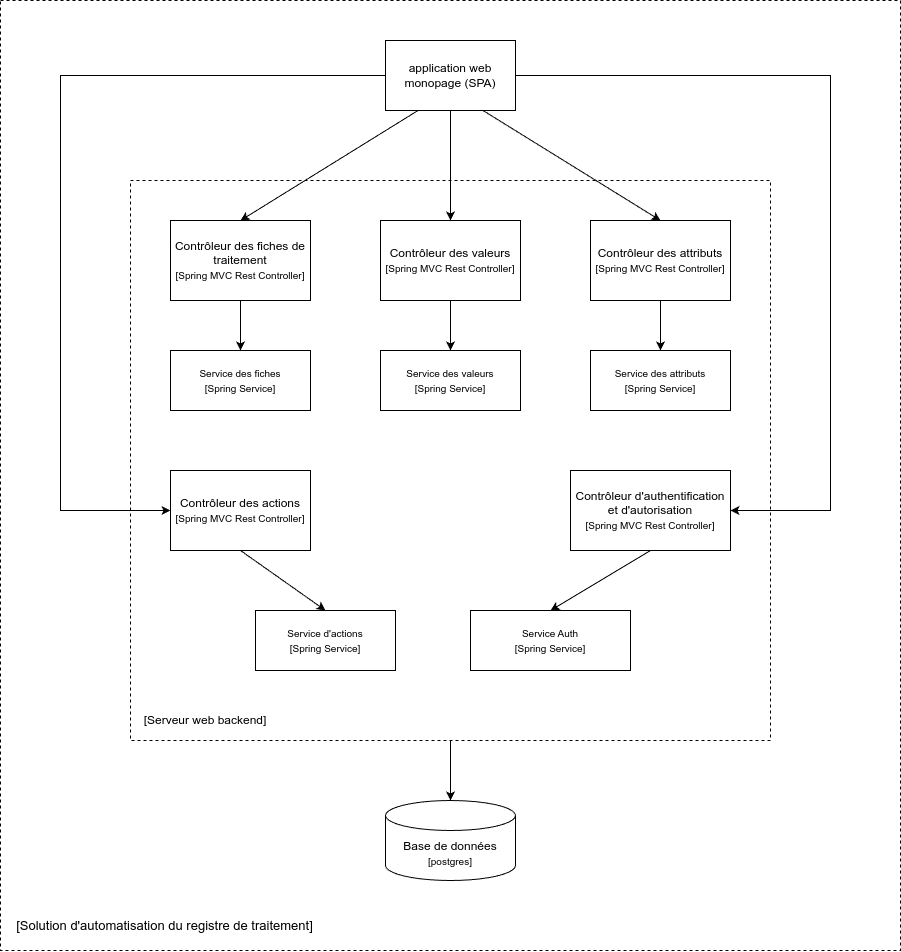

The diagram above was exported from draw.io. Its source (the exported page's mxGraphModel, read from the mxfile embedded in the PNG):
<mxGraphModel dx="659" dy="729" grid="1" gridSize="10" guides="1" tooltips="1" connect="1" arrows="1" fold="1" page="1" pageScale="1" pageWidth="850" pageHeight="1100" math="0" shadow="0">
  <root>
    <mxCell id="0" />
    <mxCell id="1" parent="0" />
    <mxCell id="DYBYIli6eU2UQCDjwDZS-16" value="&lt;div&gt;&lt;br&gt;&lt;/div&gt;" style="rounded=0;whiteSpace=wrap;html=1;dashed=1;" vertex="1" parent="1">
      <mxGeometry x="880" y="10" width="900" height="950" as="geometry" />
    </mxCell>
    <mxCell id="DYBYIli6eU2UQCDjwDZS-17" value="" style="rounded=0;whiteSpace=wrap;html=1;dashed=1;" vertex="1" parent="1">
      <mxGeometry x="1010" y="190" width="640" height="560" as="geometry" />
    </mxCell>
    <mxCell id="DYBYIli6eU2UQCDjwDZS-18" value="application web monopage (SPA)" style="rounded=0;whiteSpace=wrap;html=1;" vertex="1" parent="1">
      <mxGeometry x="1265" y="50" width="130" height="70" as="geometry" />
    </mxCell>
    <mxCell id="DYBYIli6eU2UQCDjwDZS-19" value="Base de données&lt;div&gt;&lt;font style=&quot;font-size: 10px;&quot;&gt;[postgres]&lt;/font&gt;&lt;/div&gt;" style="shape=cylinder3;whiteSpace=wrap;html=1;boundedLbl=1;backgroundOutline=1;size=15;" vertex="1" parent="1">
      <mxGeometry x="1265" y="810" width="130" height="80" as="geometry" />
    </mxCell>
    <mxCell id="DYBYIli6eU2UQCDjwDZS-21" value="Contrôleur des fiches de traitement&lt;div&gt;&lt;font style=&quot;font-size: 10px;&quot;&gt;[Spring MVC Rest Controller]&lt;/font&gt;&lt;/div&gt;" style="rounded=0;whiteSpace=wrap;html=1;" vertex="1" parent="1">
      <mxGeometry x="1050" y="230" width="140" height="80" as="geometry" />
    </mxCell>
    <mxCell id="DYBYIli6eU2UQCDjwDZS-22" value="" style="endArrow=classic;html=1;rounded=0;exitX=0.25;exitY=1;exitDx=0;exitDy=0;entryX=0.5;entryY=0;entryDx=0;entryDy=0;" edge="1" source="DYBYIli6eU2UQCDjwDZS-18" target="DYBYIli6eU2UQCDjwDZS-21" parent="1">
      <mxGeometry width="50" height="50" relative="1" as="geometry">
        <mxPoint x="1410" y="190" as="sourcePoint" />
        <mxPoint x="1460" y="140" as="targetPoint" />
      </mxGeometry>
    </mxCell>
    <mxCell id="DYBYIli6eU2UQCDjwDZS-25" value="" style="endArrow=classic;html=1;rounded=0;exitX=0.5;exitY=1;exitDx=0;exitDy=0;entryX=0.5;entryY=0;entryDx=0;entryDy=0;entryPerimeter=0;" edge="1" source="DYBYIli6eU2UQCDjwDZS-17" target="DYBYIli6eU2UQCDjwDZS-19" parent="1">
      <mxGeometry width="50" height="50" relative="1" as="geometry">
        <mxPoint x="1350" y="540" as="sourcePoint" />
        <mxPoint x="1400" y="490" as="targetPoint" />
      </mxGeometry>
    </mxCell>
    <mxCell id="DYBYIli6eU2UQCDjwDZS-26" value="[Serveur web backend]" style="text;html=1;align=center;verticalAlign=middle;whiteSpace=wrap;rounded=0;" vertex="1" parent="1">
      <mxGeometry x="1020" y="715" width="130" height="30" as="geometry" />
    </mxCell>
    <mxCell id="DYBYIli6eU2UQCDjwDZS-27" value="Contrôleur des valeurs&lt;div&gt;&lt;font style=&quot;font-size: 10px;&quot;&gt;[Spring MVC Rest Controller]&lt;/font&gt;&lt;/div&gt;" style="rounded=0;whiteSpace=wrap;html=1;" vertex="1" parent="1">
      <mxGeometry x="1260" y="230" width="140" height="80" as="geometry" />
    </mxCell>
    <mxCell id="DYBYIli6eU2UQCDjwDZS-28" value="Contrôleur des attributs&lt;div&gt;&lt;font style=&quot;font-size: 10px;&quot;&gt;[Spring MVC Rest Controller]&lt;/font&gt;&lt;/div&gt;" style="rounded=0;whiteSpace=wrap;html=1;" vertex="1" parent="1">
      <mxGeometry x="1470" y="230" width="140" height="80" as="geometry" />
    </mxCell>
    <mxCell id="DYBYIli6eU2UQCDjwDZS-29" value="Contrôleur des actions&lt;div&gt;&lt;font style=&quot;font-size: 10px;&quot;&gt;[Spring MVC Rest Controller]&lt;/font&gt;&lt;/div&gt;" style="rounded=0;whiteSpace=wrap;html=1;" vertex="1" parent="1">
      <mxGeometry x="1050" y="480" width="140" height="80" as="geometry" />
    </mxCell>
    <mxCell id="DYBYIli6eU2UQCDjwDZS-30" value="&lt;div&gt;&lt;font style=&quot;font-size: 10px;&quot;&gt;&lt;span style=&quot;font-size: 12px;&quot;&gt;Contrôleur d'authentification et d'autorisation&lt;/span&gt;&lt;/font&gt;&lt;/div&gt;&lt;div&gt;&lt;font style=&quot;font-size: 10px;&quot;&gt;[Spring MVC Rest Controller]&lt;/font&gt;&lt;/div&gt;" style="rounded=0;whiteSpace=wrap;html=1;" vertex="1" parent="1">
      <mxGeometry x="1450" y="480" width="160" height="80" as="geometry" />
    </mxCell>
    <mxCell id="DYBYIli6eU2UQCDjwDZS-31" value="&lt;div&gt;&lt;span style=&quot;font-size: 10px; background-color: initial;&quot;&gt;Service des fiches&lt;/span&gt;&lt;/div&gt;&lt;div&gt;&lt;span style=&quot;font-size: 10px; background-color: initial;&quot;&gt;[Spring Service]&lt;/span&gt;&lt;br&gt;&lt;/div&gt;" style="rounded=0;whiteSpace=wrap;html=1;" vertex="1" parent="1">
      <mxGeometry x="1050" y="360" width="140" height="60" as="geometry" />
    </mxCell>
    <mxCell id="DYBYIli6eU2UQCDjwDZS-32" value="" style="endArrow=classic;html=1;rounded=0;exitX=0.5;exitY=1;exitDx=0;exitDy=0;entryX=0.5;entryY=0;entryDx=0;entryDy=0;" edge="1" parent="1" source="DYBYIli6eU2UQCDjwDZS-21" target="DYBYIli6eU2UQCDjwDZS-31">
      <mxGeometry width="50" height="50" relative="1" as="geometry">
        <mxPoint x="1210" y="380" as="sourcePoint" />
        <mxPoint x="1260" y="330" as="targetPoint" />
      </mxGeometry>
    </mxCell>
    <mxCell id="DYBYIli6eU2UQCDjwDZS-33" value="&lt;div&gt;&lt;font style=&quot;font-size: 10px;&quot;&gt;Service des valeurs&lt;/font&gt;&lt;/div&gt;&lt;div&gt;&lt;font style=&quot;font-size: 10px;&quot;&gt;[Spring Service]&lt;/font&gt;&lt;/div&gt;" style="rounded=0;whiteSpace=wrap;html=1;" vertex="1" parent="1">
      <mxGeometry x="1260" y="360" width="140" height="60" as="geometry" />
    </mxCell>
    <mxCell id="DYBYIli6eU2UQCDjwDZS-34" value="" style="endArrow=classic;html=1;rounded=0;exitX=0.5;exitY=1;exitDx=0;exitDy=0;entryX=0.5;entryY=0;entryDx=0;entryDy=0;" edge="1" parent="1" source="DYBYIli6eU2UQCDjwDZS-27" target="DYBYIli6eU2UQCDjwDZS-33">
      <mxGeometry width="50" height="50" relative="1" as="geometry">
        <mxPoint x="1320" y="330" as="sourcePoint" />
        <mxPoint x="1320" y="380" as="targetPoint" />
      </mxGeometry>
    </mxCell>
    <mxCell id="DYBYIli6eU2UQCDjwDZS-35" value="&lt;div&gt;&lt;font style=&quot;font-size: 10px;&quot;&gt;Service des attributs&lt;/font&gt;&lt;/div&gt;&lt;div&gt;&lt;font style=&quot;font-size: 10px;&quot;&gt;[Spring Service]&lt;/font&gt;&lt;/div&gt;" style="rounded=0;whiteSpace=wrap;html=1;" vertex="1" parent="1">
      <mxGeometry x="1470" y="360" width="140" height="60" as="geometry" />
    </mxCell>
    <mxCell id="DYBYIli6eU2UQCDjwDZS-36" value="" style="endArrow=classic;html=1;rounded=0;exitX=0.5;exitY=1;exitDx=0;exitDy=0;entryX=0.5;entryY=0;entryDx=0;entryDy=0;" edge="1" parent="1" source="DYBYIli6eU2UQCDjwDZS-28" target="DYBYIli6eU2UQCDjwDZS-35">
      <mxGeometry width="50" height="50" relative="1" as="geometry">
        <mxPoint x="1539.68" y="335" as="sourcePoint" />
        <mxPoint x="1540" y="360" as="targetPoint" />
      </mxGeometry>
    </mxCell>
    <mxCell id="DYBYIli6eU2UQCDjwDZS-37" value="&lt;div&gt;&lt;span style=&quot;font-size: 10px; background-color: initial;&quot;&gt;Service d'actions&lt;/span&gt;&lt;/div&gt;&lt;div&gt;&lt;span style=&quot;font-size: 10px; background-color: initial;&quot;&gt;[Spring Service]&lt;/span&gt;&lt;br&gt;&lt;/div&gt;" style="rounded=0;whiteSpace=wrap;html=1;" vertex="1" parent="1">
      <mxGeometry x="1135" y="620" width="140" height="60" as="geometry" />
    </mxCell>
    <mxCell id="DYBYIli6eU2UQCDjwDZS-38" value="&lt;div&gt;&lt;font style=&quot;font-size: 10px;&quot;&gt;Service Auth&lt;/font&gt;&lt;/div&gt;&lt;div&gt;&lt;font style=&quot;font-size: 10px;&quot;&gt;[Spring Service]&lt;/font&gt;&lt;/div&gt;" style="rounded=0;whiteSpace=wrap;html=1;" vertex="1" parent="1">
      <mxGeometry x="1350" y="620" width="160" height="60" as="geometry" />
    </mxCell>
    <mxCell id="DYBYIli6eU2UQCDjwDZS-39" value="" style="endArrow=classic;html=1;rounded=0;exitX=0.5;exitY=1;exitDx=0;exitDy=0;entryX=0.5;entryY=0;entryDx=0;entryDy=0;" edge="1" parent="1" source="DYBYIli6eU2UQCDjwDZS-29" target="DYBYIli6eU2UQCDjwDZS-37">
      <mxGeometry width="50" height="50" relative="1" as="geometry">
        <mxPoint x="1240" y="560" as="sourcePoint" />
        <mxPoint x="1290" y="510" as="targetPoint" />
      </mxGeometry>
    </mxCell>
    <mxCell id="DYBYIli6eU2UQCDjwDZS-40" value="" style="endArrow=classic;html=1;rounded=0;exitX=0.5;exitY=1;exitDx=0;exitDy=0;entryX=0.5;entryY=0;entryDx=0;entryDy=0;" edge="1" parent="1" source="DYBYIli6eU2UQCDjwDZS-30" target="DYBYIli6eU2UQCDjwDZS-38">
      <mxGeometry width="50" height="50" relative="1" as="geometry">
        <mxPoint x="1539.55" y="580" as="sourcePoint" />
        <mxPoint x="1539.55" y="630" as="targetPoint" />
      </mxGeometry>
    </mxCell>
    <mxCell id="DYBYIli6eU2UQCDjwDZS-41" value="" style="endArrow=classic;html=1;rounded=0;exitX=0.75;exitY=1;exitDx=0;exitDy=0;entryX=0.5;entryY=0;entryDx=0;entryDy=0;" edge="1" parent="1" source="DYBYIli6eU2UQCDjwDZS-18" target="DYBYIli6eU2UQCDjwDZS-28">
      <mxGeometry width="50" height="50" relative="1" as="geometry">
        <mxPoint x="1308" y="130" as="sourcePoint" />
        <mxPoint x="1130" y="240" as="targetPoint" />
      </mxGeometry>
    </mxCell>
    <mxCell id="DYBYIli6eU2UQCDjwDZS-42" value="" style="endArrow=classic;html=1;rounded=0;exitX=0.5;exitY=1;exitDx=0;exitDy=0;entryX=0.5;entryY=0;entryDx=0;entryDy=0;" edge="1" parent="1" source="DYBYIli6eU2UQCDjwDZS-18" target="DYBYIli6eU2UQCDjwDZS-27">
      <mxGeometry width="50" height="50" relative="1" as="geometry">
        <mxPoint x="1341.5" y="160" as="sourcePoint" />
        <mxPoint x="1518.5" y="270" as="targetPoint" />
      </mxGeometry>
    </mxCell>
    <mxCell id="DYBYIli6eU2UQCDjwDZS-44" value="" style="endArrow=classic;html=1;rounded=0;exitX=1;exitY=0.5;exitDx=0;exitDy=0;entryX=1;entryY=0.5;entryDx=0;entryDy=0;" edge="1" parent="1" source="DYBYIli6eU2UQCDjwDZS-18" target="DYBYIli6eU2UQCDjwDZS-30">
      <mxGeometry width="50" height="50" relative="1" as="geometry">
        <mxPoint x="1470" y="110" as="sourcePoint" />
        <mxPoint x="1647" y="220" as="targetPoint" />
        <Array as="points">
          <mxPoint x="1710" y="85" />
          <mxPoint x="1710" y="520" />
        </Array>
      </mxGeometry>
    </mxCell>
    <mxCell id="DYBYIli6eU2UQCDjwDZS-45" value="" style="endArrow=classic;html=1;rounded=0;exitX=0;exitY=0.5;exitDx=0;exitDy=0;entryX=0;entryY=0.5;entryDx=0;entryDy=0;" edge="1" parent="1" source="DYBYIli6eU2UQCDjwDZS-18" target="DYBYIli6eU2UQCDjwDZS-29">
      <mxGeometry width="50" height="50" relative="1" as="geometry">
        <mxPoint x="1190" y="80" as="sourcePoint" />
        <mxPoint x="1012" y="190" as="targetPoint" />
        <Array as="points">
          <mxPoint x="940" y="85" />
          <mxPoint x="940" y="520" />
        </Array>
      </mxGeometry>
    </mxCell>
    <mxCell id="DYBYIli6eU2UQCDjwDZS-46" value="&lt;font style=&quot;font-size: 13px;&quot;&gt;[Solution d'automatisation du registre de traitement]&lt;/font&gt;" style="text;html=1;align=center;verticalAlign=middle;whiteSpace=wrap;rounded=0;" vertex="1" parent="1">
      <mxGeometry x="889" y="920" width="311" height="30" as="geometry" />
    </mxCell>
  </root>
</mxGraphModel>